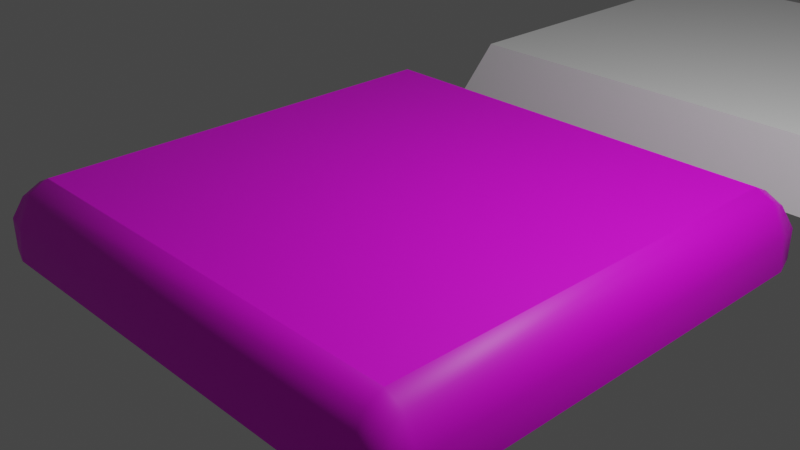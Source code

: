 # Source: CK_Foundation_with_edges.blend  (saved by Blender 2.80.75; exported with 4.5.12 LTS)
import bpy
from mathutils import Matrix  # noqa: F401  (used for matrix-valued properties, if any)

bpy.ops.wm.read_factory_settings(use_empty=True)
scene = bpy.context.scene
scene.name = 'Scene'

# ---- collections
col_collection = bpy.data.collections.new('Collection'); scene.collection.children.link(col_collection)

# ---- images (referenced by path relative to the original .blend; pixels are not part of the script)
import os
ASSET_DIR = os.environ.get("B2B_ASSET_DIR", "")  # directory of the original .blend (textures are referenced by path, not embedded)
HERE = os.path.dirname(os.path.abspath(__file__))  # packed textures are extracted next to this script under _unpacked/

def load_image(name, relpath, width, height, colorspace="sRGB"):
    """Load a texture the original file referenced (path relative to the .blend, or extracted next to this script)."""
    p = next((c for c in (os.path.join(HERE, relpath), os.path.join(ASSET_DIR, relpath)) if relpath and os.path.exists(c)), "")
    if p:
        img = bpy.data.images.load(p, check_existing=True)
        img.name = name
    else:  # same state as the original file: an image datablock whose file is absent (Cycles renders it pink)
        img = bpy.data.images.new(name, width, height)
        img.source = "FILE"
        img.filepath = "//" + (relpath or name)
    img.colorspace_settings.name = colorspace
    return img
img_timber_frame_wall_stone_tga = load_image('TIMBER FRAME WALL STONE.tga', 'TIMBER FRAME WALL STONE.tga', 1024, 1024, 'sRGB')
img_bettergrid_tga = load_image('BetterGrid.tga', 'BetterGrid.tga', 1024, 1024, 'sRGB')

# ---- materials (node trees are filled in below, after node groups)
mat_edge_3 = bpy.data.materials.new('Edge 3')
mat_edge_3.use_transparent_shadow = False
mat_edge_1 = bpy.data.materials.new('Edge 1')
mat_edge_1.use_transparent_shadow = False
mat_edge_2 = bpy.data.materials.new('Edge 2')
mat_edge_2.use_transparent_shadow = False
mat_top = bpy.data.materials.new('Top')
mat_top.use_transparent_shadow = False
mat_edge_4 = bpy.data.materials.new('Edge 4')
mat_edge_4.use_transparent_shadow = False

# ---- material node trees
mat_edge_3.use_nodes = True; mat_edge_3.node_tree.nodes.clear()
_N = mat_edge_3.node_tree.nodes; _L = mat_edge_3.node_tree.links
n0 = _N.new('ShaderNodeOutputMaterial'); n0.name = 'Material Output'; n0.location = (300, 300)
n1 = _N.new('ShaderNodeBsdfPrincipled'); n1.name = 'Principled BSDF'; n1.location = (10, 300)
n1.distribution = 'GGX'
n1.subsurface_method = 'BURLEY'
n1.inputs[3].default_value = 1.45
n1.inputs[27].default_value = (0.0, 0.0, 0.0, 1.0)
n1.inputs[28].default_value = 1.0
n2 = _N.new('ShaderNodeTexImage'); n2.name = 'Image Texture'; n2.location = (-280, 280)
n2.image = img_timber_frame_wall_stone_tga
_L.new(n1.outputs[0], n0.inputs[0])
_L.new(n2.outputs[0], n1.inputs[0])
n0.is_active_output = True
mat_edge_1.use_nodes = True; mat_edge_1.node_tree.nodes.clear()
_N = mat_edge_1.node_tree.nodes; _L = mat_edge_1.node_tree.links
n0 = _N.new('ShaderNodeOutputMaterial'); n0.name = 'Material Output'; n0.location = (300, 300)
n1 = _N.new('ShaderNodeBsdfPrincipled'); n1.name = 'Principled BSDF'; n1.location = (10, 300)
n1.distribution = 'GGX'
n1.subsurface_method = 'BURLEY'
n1.inputs[3].default_value = 1.45
n1.inputs[27].default_value = (0.0, 0.0, 0.0, 1.0)
n1.inputs[28].default_value = 1.0
n2 = _N.new('ShaderNodeTexImage'); n2.name = 'Image Texture'; n2.location = (-280, 280)
n2.image = img_timber_frame_wall_stone_tga
_L.new(n1.outputs[0], n0.inputs[0])
_L.new(n2.outputs[0], n1.inputs[0])
n0.is_active_output = True
mat_edge_2.use_nodes = True; mat_edge_2.node_tree.nodes.clear()
_N = mat_edge_2.node_tree.nodes; _L = mat_edge_2.node_tree.links
n0 = _N.new('ShaderNodeOutputMaterial'); n0.name = 'Material Output'; n0.location = (300, 300)
n1 = _N.new('ShaderNodeBsdfPrincipled'); n1.name = 'Principled BSDF'; n1.location = (10, 300)
n1.distribution = 'GGX'
n1.subsurface_method = 'BURLEY'
n1.inputs[3].default_value = 1.45
n1.inputs[27].default_value = (0.0, 0.0, 0.0, 1.0)
n1.inputs[28].default_value = 1.0
n2 = _N.new('ShaderNodeTexImage'); n2.name = 'Image Texture'; n2.location = (-280, 280)
n2.image = img_timber_frame_wall_stone_tga
_L.new(n1.outputs[0], n0.inputs[0])
_L.new(n2.outputs[0], n1.inputs[0])
n0.is_active_output = True
mat_top.use_nodes = True; mat_top.node_tree.nodes.clear()
_N = mat_top.node_tree.nodes; _L = mat_top.node_tree.links
n0 = _N.new('ShaderNodeOutputMaterial'); n0.name = 'Material Output'; n0.location = (300, 300)
n1 = _N.new('ShaderNodeBsdfPrincipled'); n1.name = 'Principled BSDF'; n1.location = (10, 300)
n1.distribution = 'GGX'
n1.subsurface_method = 'BURLEY'
n1.inputs[3].default_value = 1.45
n1.inputs[27].default_value = (0.0, 0.0, 0.0, 1.0)
n1.inputs[28].default_value = 1.0
n2 = _N.new('ShaderNodeTexImage'); n2.name = 'Image Texture'; n2.location = (-280, 280)
n2.image = img_bettergrid_tga
_L.new(n1.outputs[0], n0.inputs[0])
_L.new(n2.outputs[0], n1.inputs[0])
n0.is_active_output = True
mat_edge_4.use_nodes = True; mat_edge_4.node_tree.nodes.clear()
_N = mat_edge_4.node_tree.nodes; _L = mat_edge_4.node_tree.links
n0 = _N.new('ShaderNodeOutputMaterial'); n0.name = 'Material Output'; n0.location = (300, 300)
n1 = _N.new('ShaderNodeBsdfPrincipled'); n1.name = 'Principled BSDF'; n1.location = (10, 300)
n1.distribution = 'GGX'
n1.subsurface_method = 'BURLEY'
n1.inputs[3].default_value = 1.45
n1.inputs[27].default_value = (0.0, 0.0, 0.0, 1.0)
n1.inputs[28].default_value = 1.0
n2 = _N.new('ShaderNodeTexImage'); n2.name = 'Image Texture'; n2.location = (-280, 280)
n2.image = img_timber_frame_wall_stone_tga
_L.new(n1.outputs[0], n0.inputs[0])
_L.new(n2.outputs[0], n1.inputs[0])
n0.is_active_output = True

# ---- world
world_world = bpy.data.worlds.new('World'); scene.world = world_world
world_world.use_nodes = True; world_world.node_tree.nodes.clear()
_N = world_world.node_tree.nodes; _L = world_world.node_tree.links
n0 = _N.new('ShaderNodeOutputWorld'); n0.name = 'World Output'; n0.location = (300, 300)
n1 = _N.new('ShaderNodeBackground'); n1.name = 'Background'; n1.location = (10, 300)
n1.inputs[0].default_value = (0.05088, 0.05088, 0.05088, 1.0)
_L.new(n1.outputs[0], n0.inputs[0])
n0.is_active_output = True
world_world.color = (0.05088, 0.05088, 0.05088)
world_world.use_sun_shadow = False
world_world.sun_shadow_jitter_overblur = 0.0

# ---- cameras
cam_camera = bpy.data.cameras.new('Camera')
cam_camera.clip_end = 100.0
cam_camera.ortho_scale = 7.314

# ---- lights
light_light = bpy.data.lights.new('Light', 'POINT')
light_light.transmission_factor = 0.0
light_light.energy = 1000.0
light_light.shadow_soft_size = 0.1
light_light.shadow_maximum_resolution = 0.006
light_light.use_absolute_resolution = True

# ---- meshes
me_foundation_with_edges = bpy.data.meshes.new('Foundation with edges')
me_foundation_with_edges.from_pydata([(2.5, -2.5, 0.4), (-2.5, -2.5, 0.4), (2.5, 2.5, 0.4), (-2.5, 2.5, 0.4), (2.898, -2.5, -0.4), (2.7, -2.5, 0.3), (2.898, 2.5, -0.4), (2.7, 2.5, 0.3), (2.86, -2.5, -0.05), (2.86, 2.5, -0.05), (2.8, -2.8, -0.4), (2.7, -2.7, 0.2), (2.8, -2.8, -0.05), (2.8, 2.8, -0.4), (2.7, 2.7, 0.2), (2.8, 2.8, -0.05), (-2.898, 2.5, -0.4), (-2.7, 2.5, 0.3), (-2.898, -2.5, -0.4), (-2.7, -2.5, 0.3), (-2.86, 2.5, -0.05), (-2.86, -2.5, -0.05), (-2.8, 2.8, -0.4), (-2.7, 2.7, 0.2), (-2.8, 2.8, -0.05), (-2.8, -2.8, -0.4), (-2.7, -2.7, 0.2), (-2.8, -2.8, -0.05), (2.5, 2.898, -0.4), (2.5, 2.7, 0.3), (-2.5, 2.898, -0.4), (-2.5, 2.7, 0.3), (2.5, 2.86, -0.05), (-2.5, 2.86, -0.05), (-2.5, -2.898, -0.4), (-2.5, -2.7, 0.3), (2.5, -2.898, -0.4), (2.5, -2.7, 0.3), (-2.5, -2.86, -0.05), (2.5, -2.86, -0.05)], [], [(3, 1, 0, 2), (9, 15, 14, 7), (9, 7, 5, 8), (2, 0, 5, 7), (6, 9, 8, 4), (13, 15, 9, 6), (12, 8, 5, 11), (10, 4, 8, 12), (21, 27, 26, 19), (21, 19, 17, 20), (1, 3, 17, 19), (18, 21, 20, 16), (25, 27, 21, 18), (24, 20, 17, 23), (22, 16, 20, 24), (33, 24, 23, 31), (33, 31, 29, 32), (3, 2, 29, 31), (30, 33, 32, 28), (17, 3, 31, 23), (22, 24, 33, 30), (2, 7, 14, 29), (15, 32, 29, 14), (13, 28, 32, 15), (39, 12, 11, 37), (39, 37, 35, 38), (0, 1, 35, 37), (36, 39, 38, 34), (5, 0, 37, 11), (10, 12, 39, 36), (19, 26, 35, 1), (27, 38, 35, 26), (25, 34, 38, 27)])
me_foundation_with_edges.polygons.foreach_set('use_smooth', [0, 1, 1, 1, 1, 1, 1, 1, 1, 1, 1, 1, 1, 1, 1, 1, 1, 1, 1, 1, 1, 1, 1, 1, 1, 1, 1, 1, 1, 1, 1, 1, 1])
me_foundation_with_edges.polygons.foreach_set('material_index', [3, 2, 2, 2, 2, 2, 0, 0, 4, 4, 4, 4, 4, 0, 0, 0, 0, 0, 0, 4, 0, 0, 0, 0, 0, 1, 1, 1, 2, 0, 1, 1, 1])
_k = set([(0, 1), (0, 2), (1, 3), (2, 3)])
me_foundation_with_edges.attributes.new('sharp_edge', 'BOOLEAN', 'EDGE').data.foreach_set('value', [ (min(e.vertices), max(e.vertices)) in _k for e in me_foundation_with_edges.edges])
_uv = me_foundation_with_edges.uv_layers.new(name='UVMap')
_uv.uv.foreach_set('vector', [0.0, 0.0, 1.0, 0.0, 1.0, 1.0, 5.741e-08, 1.0, 0.09957, 0.05357, 0.1039, 0.0, 0.1803, 0.01786, 0.2079, 0.05357, 0.09957, 0.05357, 0.2079, 0.05357, 0.2079, 0.9464, 0.09957, 0.9464, 0.25, 0.05356, 0.25, 0.9464, 0.2079, 0.9464, 0.2079, 0.05357, 0.0, 0.05357, 0.09957, 0.05357, 0.09957, 0.9464, 2.385e-07, 0.9464, 0.007085, 0.0, 0.1039, 0.0, 0.09957, 0.05357, 0.0, 0.05357, 0.1039, 1.0, 0.09957, 0.9464, 0.2079, 0.9464, 0.1803, 0.9821, 0.007085, 1.0, 2.385e-07, 0.9464, 0.09957, 0.9464, 0.1039, 1.0, 0.9004, 0.9464, 0.8961, 1.0, 0.8197, 0.9821, 0.7921, 0.9464, 0.9004, 0.9464, 0.7921, 0.9464, 0.7921, 0.05357, 0.9004, 0.05357, 0.75, 0.9464, 0.75, 0.05356, 0.7921, 0.05357, 0.7921, 0.9464, 1.0, 0.9464, 0.9004, 0.9464, 0.9004, 0.05357, 1.0, 0.05357, 0.9929, 1.0, 0.8961, 1.0, 0.9004, 0.9464, 1.0, 0.9464, 0.8961, 0.0, 0.9004, 0.05357, 0.7921, 0.05357, 0.8197, 0.01786, 0.9929, 4.257e-08, 1.0, 0.05357, 0.9004, 0.05357, 0.8961, 0.0, 0.3496, 0.05357, 0.3539, 0.0, 0.4303, 0.01786, 0.4579, 0.05357, 0.3496, 0.05357, 0.4579, 0.05357, 0.4579, 0.9464, 0.3496, 0.9464, 0.5, 0.05356, 0.5, 0.9464, 0.4579, 0.9464, 0.4579, 0.05357, 0.25, 0.05357, 0.3496, 0.05357, 0.3496, 0.9464, 0.25, 0.9464, 0.4723, 0.01786, 0.5, 0.05356, 0.4579, 0.05357, 0.4303, 0.01786, 0.2571, 4.257e-08, 0.3539, 0.0, 0.3496, 0.05357, 0.25, 0.05357, 0.25, 0.05356, 0.2079, 0.05357, 0.1803, 0.01786, 0.2223, 0.01786, 0.3539, 1.0, 0.3496, 0.9464, 0.4579, 0.9464, 0.4303, 0.9821, 0.2571, 1.0, 0.25, 0.9464, 0.3496, 0.9464, 0.3539, 1.0, 0.5996, 0.05357, 0.6039, 4.257e-08, 0.6803, 0.01786, 0.7079, 0.05357, 0.5996, 0.05357, 0.7079, 0.05357, 0.7079, 0.9464, 0.5996, 0.9464, 0.75, 0.05356, 0.75, 0.9464, 0.7079, 0.9464, 0.7079, 0.05357, 0.5, 0.05357, 0.5996, 0.05357, 0.5996, 0.9464, 0.5, 0.9464, 0.2079, 0.9464, 0.25, 0.9464, 0.2223, 0.9821, 0.1803, 0.9821, 0.5071, 0.0, 0.6039, 4.257e-08, 0.5996, 0.05357, 0.5, 0.05357, 0.7223, 0.9821, 0.6803, 0.9821, 0.7079, 0.9464, 0.75, 0.9464, 0.6039, 1.0, 0.5996, 0.9464, 0.7079, 0.9464, 0.6803, 0.9821, 0.5071, 1.0, 0.5, 0.9464, 0.5996, 0.9464, 0.6039, 1.0])
me_foundation_with_edges.materials.append(mat_edge_3)
me_foundation_with_edges.materials.append(mat_edge_1)
me_foundation_with_edges.materials.append(mat_edge_2)
me_foundation_with_edges.materials.append(mat_top)
me_foundation_with_edges.materials.append(mat_edge_4)
me_foundation_with_edges.use_remesh_preserve_volume = False
me_foundation_with_edges.use_remesh_preserve_attributes = False
me_foundation_with_edges.use_mirror_vertex_groups = False
me_foundation_with_edges.update()
me_ck_foundation_with_edges_physics = bpy.data.meshes.new('CK Foundation with edges physics')
me_ck_foundation_with_edges_physics.from_pydata([(-2.8, -2.8, -0.4), (-2.5, -2.5, 0.4), (-2.8, 2.8, -0.4), (-2.5, 2.5, 0.4), (2.8, -2.8, -0.4), (2.5, -2.5, 0.4), (2.8, 2.8, -0.4), (2.5, 2.5, 0.4)], [], [(0, 1, 3, 2), (2, 3, 7, 6), (6, 7, 5, 4), (4, 5, 1, 0), (7, 3, 1, 5)])
_uv = me_ck_foundation_with_edges_physics.uv_layers.new(name='UVMap')
_uv.uv.foreach_set('vector', [0.375, 0.0, 0.625, 0.0, 0.625, 0.25, 0.375, 0.25, 0.375, 0.25, 0.625, 0.25, 0.625, 0.5, 0.375, 0.5, 0.375, 0.5, 0.625, 0.5, 0.625, 0.75, 0.375, 0.75, 0.375, 0.75, 0.625, 0.75, 0.625, 1.0, 0.375, 1.0, 0.625, 0.5, 0.875, 0.5, 0.875, 0.75, 0.625, 0.75])
me_ck_foundation_with_edges_physics.use_remesh_preserve_volume = False
me_ck_foundation_with_edges_physics.use_remesh_preserve_attributes = False
me_ck_foundation_with_edges_physics.use_mirror_vertex_groups = False
me_ck_foundation_with_edges_physics.update()

# ---- objects
ob_light = bpy.data.objects.new('Light', light_light)
ob_camera = bpy.data.objects.new('Camera', cam_camera)
ob_cube = bpy.data.objects.new('Cube', me_foundation_with_edges)
ob_cube_001 = bpy.data.objects.new('Cube.001', me_ck_foundation_with_edges_physics)

# ---- transforms, parenting, visibility, modifiers, constraints
ob_light.location = (4.076, 1.005, 5.904)
ob_light.rotation_euler = (0.6503, 0.05522, 1.866)
ob_light.lock_rotations_4d = False
ob_light.empty_display_type = 'ARROWS'
ob_light.color = (0.0, 0.0, 0.0, 0.0)
ob_light.lineart.crease_threshold = 0.0
ob_camera.location = (7.359, -6.926, 4.958)
ob_camera.rotation_euler = (1.109, 0.0, 0.8149)
ob_camera.lock_rotations_4d = False
ob_camera.empty_display_type = 'ARROWS'
ob_camera.color = (0.0, 0.0, 0.0, 0.0)
ob_camera.display_type = 'WIRE'
ob_camera.lineart.crease_threshold = 0.0
ob_cube.location = (0.0, 0.0, 0.0)
ob_cube.lineart.crease_threshold = 0.0
ob_cube_001.location = (0.0, 6.58, 0.0)
ob_cube_001.lineart.crease_threshold = 0.0

# ---- collection membership
col_collection.objects.link(ob_light)
col_collection.objects.link(ob_camera)
col_collection.objects.link(ob_cube)
col_collection.objects.link(ob_cube_001)

# ---- scene / render settings (as saved in the file)
scene.camera = ob_camera
scene.frame_start = 1; scene.frame_end = 250; scene.frame_set(1)
scene.render.engine = 'BLENDER_EEVEE_NEXT'
scene.cycles.use_denoising = False
scene.cycles.samples = 128
scene.cycles.sampling_pattern = 'TABULATED_SOBOL'
scene.cycles.use_adaptive_sampling = False
scene.cycles.use_light_tree = False
scene.view_settings.view_transform = 'Filmic'
bpy.context.view_layer.update()
